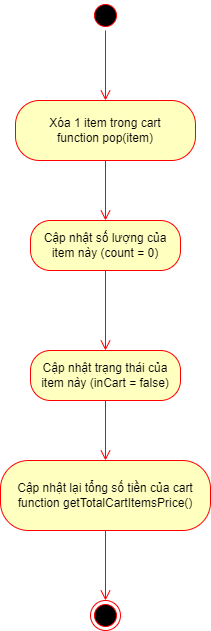

The diagram above was exported from draw.io. Its source (the exported page's mxGraphModel, read from the mxfile embedded in the PNG):
<mxGraphModel dx="2608" dy="611" grid="1" gridSize="10" guides="1" tooltips="1" connect="1" arrows="1" fold="1" page="1" pageScale="1" pageWidth="1100" pageHeight="850" math="0" shadow="0">
  <root>
    <mxCell id="0" />
    <mxCell id="1" parent="0" />
    <mxCell id="5dPzmbcYypAlJ5GNe0Sx-1" value="" style="ellipse;html=1;shape=endState;fillColor=#000000;strokeColor=#ff0000;" vertex="1" parent="1">
      <mxGeometry x="-810" y="700" width="30" height="30" as="geometry" />
    </mxCell>
    <mxCell id="5dPzmbcYypAlJ5GNe0Sx-2" value="Cập nhật số lượng của item này (count = 0)" style="rounded=1;whiteSpace=wrap;html=1;arcSize=40;fontColor=#000000;fillColor=#ffffc0;strokeColor=#ff0000;" vertex="1" parent="1">
      <mxGeometry x="-870" y="320" width="150" height="50" as="geometry" />
    </mxCell>
    <mxCell id="5dPzmbcYypAlJ5GNe0Sx-3" value="" style="ellipse;html=1;shape=startState;fillColor=#000000;strokeColor=#ff0000;" vertex="1" parent="1">
      <mxGeometry x="-810" y="100" width="30" height="30" as="geometry" />
    </mxCell>
    <mxCell id="5dPzmbcYypAlJ5GNe0Sx-4" value="" style="edgeStyle=orthogonalEdgeStyle;html=1;verticalAlign=bottom;endArrow=open;endSize=8;strokeColor=#ff0000;rounded=0;" edge="1" parent="1" source="5dPzmbcYypAlJ5GNe0Sx-3" target="5dPzmbcYypAlJ5GNe0Sx-5">
      <mxGeometry relative="1" as="geometry">
        <mxPoint x="-795" y="160" as="targetPoint" />
      </mxGeometry>
    </mxCell>
    <mxCell id="5dPzmbcYypAlJ5GNe0Sx-5" value="Xóa 1 item trong cart&lt;br&gt;function&amp;nbsp;pop&lt;span style=&quot;background-color: initial;&quot;&gt;(item)&lt;/span&gt;" style="rounded=1;whiteSpace=wrap;html=1;arcSize=40;fontColor=#000000;fillColor=#ffffc0;strokeColor=#ff0000;" vertex="1" parent="1">
      <mxGeometry x="-885" y="200" width="180" height="60" as="geometry" />
    </mxCell>
    <mxCell id="5dPzmbcYypAlJ5GNe0Sx-6" value="" style="edgeStyle=orthogonalEdgeStyle;html=1;verticalAlign=bottom;endArrow=open;endSize=8;strokeColor=#ff0000;rounded=0;" edge="1" parent="1" source="5dPzmbcYypAlJ5GNe0Sx-5" target="5dPzmbcYypAlJ5GNe0Sx-2">
      <mxGeometry relative="1" as="geometry">
        <mxPoint x="-795" y="340" as="targetPoint" />
        <Array as="points" />
      </mxGeometry>
    </mxCell>
    <mxCell id="5dPzmbcYypAlJ5GNe0Sx-7" value="" style="edgeStyle=orthogonalEdgeStyle;html=1;align=left;verticalAlign=top;endArrow=open;endSize=8;strokeColor=#ff0000;rounded=0;" edge="1" parent="1" source="5dPzmbcYypAlJ5GNe0Sx-8" target="5dPzmbcYypAlJ5GNe0Sx-1">
      <mxGeometry x="-1" relative="1" as="geometry">
        <mxPoint x="-775" y="630" as="targetPoint" />
        <mxPoint x="-775" y="560" as="sourcePoint" />
      </mxGeometry>
    </mxCell>
    <mxCell id="5dPzmbcYypAlJ5GNe0Sx-8" value="Cập nhật lại tổng số tiền của cart&lt;br&gt;function&amp;nbsp;getTotalCartItemsPrice()" style="rounded=1;whiteSpace=wrap;html=1;arcSize=40;fontColor=#000000;fillColor=#ffffc0;strokeColor=#ff0000;" vertex="1" parent="1">
      <mxGeometry x="-900" y="560" width="210" height="70" as="geometry" />
    </mxCell>
    <mxCell id="5dPzmbcYypAlJ5GNe0Sx-9" value="" style="edgeStyle=orthogonalEdgeStyle;html=1;align=left;verticalAlign=top;endArrow=open;endSize=8;strokeColor=#ff0000;rounded=0;" edge="1" parent="1" source="5dPzmbcYypAlJ5GNe0Sx-2" target="49DnzTsb9VEgi0RpBUv2-1">
      <mxGeometry x="-1" relative="1" as="geometry">
        <mxPoint x="-520" y="535" as="targetPoint" />
        <mxPoint x="-795" y="550" as="sourcePoint" />
      </mxGeometry>
    </mxCell>
    <mxCell id="49DnzTsb9VEgi0RpBUv2-1" value="Cập nhật trạng thái của item này (inCart = false)" style="rounded=1;whiteSpace=wrap;html=1;arcSize=40;fontColor=#000000;fillColor=#ffffc0;strokeColor=#ff0000;" vertex="1" parent="1">
      <mxGeometry x="-870" y="450" width="150" height="50" as="geometry" />
    </mxCell>
    <mxCell id="49DnzTsb9VEgi0RpBUv2-2" value="" style="edgeStyle=orthogonalEdgeStyle;html=1;align=left;verticalAlign=top;endArrow=open;endSize=8;strokeColor=#ff0000;rounded=0;" edge="1" parent="1" source="49DnzTsb9VEgi0RpBUv2-1" target="5dPzmbcYypAlJ5GNe0Sx-8">
      <mxGeometry x="-1" relative="1" as="geometry">
        <mxPoint x="-785" y="460" as="targetPoint" />
        <mxPoint x="-785" y="380" as="sourcePoint" />
      </mxGeometry>
    </mxCell>
  </root>
</mxGraphModel>